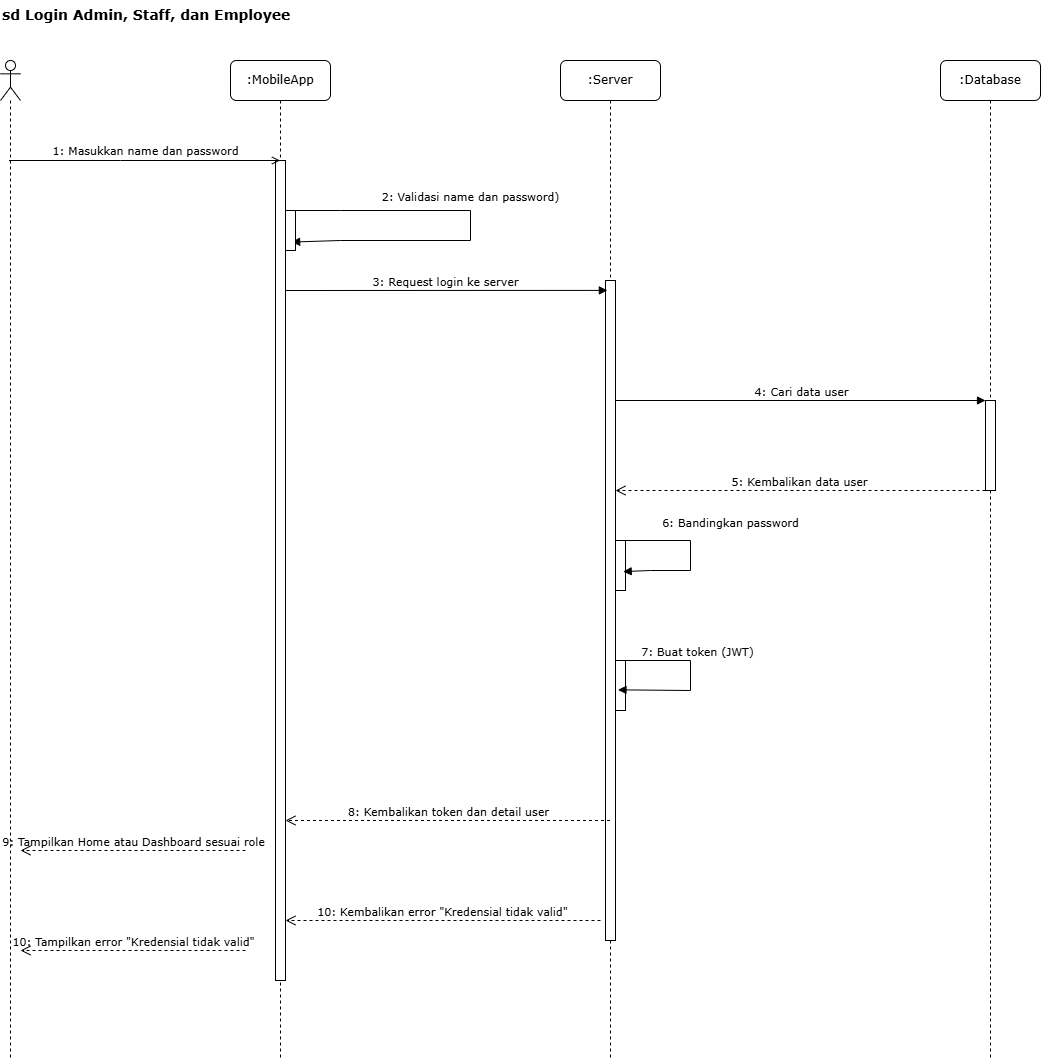

The diagram above was exported from draw.io. Its source (the exported page's mxGraphModel, read from the mxfile embedded in the PNG):
<mxGraphModel dx="1716" dy="1046" grid="1" gridSize="10" guides="1" tooltips="1" connect="1" arrows="1" fold="1" page="1" pageScale="1" pageWidth="1600" pageHeight="1400" math="0" shadow="0">
  <root>
    <mxCell id="0" />
    <mxCell id="1" parent="0" />
    <mxCell id="title" value="sd Login Admin, Staff, dan Employee" style="text;html=1;strokeColor=none;fillColor=none;align=left;verticalAlign=top;whiteSpace=wrap;rounded=0;fontFamily=Verdana;fontSize=14;fontStyle=1" vertex="1" parent="1">
      <mxGeometry x="140" y="20" width="320" height="30" as="geometry" />
    </mxCell>
    <mxCell id="lifeline_app" value=":MobileApp" style="shape=umlLifeline;perimeter=lifelinePerimeter;whiteSpace=wrap;html=1;container=1;collapsible=0;recursiveResize=0;outlineConnect=0;rounded=1;shadow=0;comic=0;labelBackgroundColor=none;strokeWidth=1;fontFamily=Verdana;fontSize=12;align=center;" parent="1" vertex="1">
      <mxGeometry x="370" y="80" width="100" height="1000" as="geometry" />
    </mxCell>
    <mxCell id="lifeline_server" value=":Server" style="shape=umlLifeline;perimeter=lifelinePerimeter;whiteSpace=wrap;html=1;container=1;collapsible=0;recursiveResize=0;outlineConnect=0;rounded=1;shadow=0;comic=0;labelBackgroundColor=none;strokeWidth=1;fontFamily=Verdana;fontSize=12;align=center;" vertex="1" parent="1">
      <mxGeometry x="700" y="80" width="100" height="1000" as="geometry" />
    </mxCell>
    <mxCell id="lifeline_db" value=":Database" style="shape=umlLifeline;perimeter=lifelinePerimeter;whiteSpace=wrap;html=1;container=1;collapsible=0;recursiveResize=0;outlineConnect=0;rounded=1;shadow=0;comic=0;labelBackgroundColor=none;strokeWidth=1;fontFamily=Verdana;fontSize=12;align=center;" parent="1" vertex="1">
      <mxGeometry x="1080" y="80" width="100" height="1000" as="geometry" />
    </mxCell>
    <mxCell id="act_app_main" value="" style="html=1;points=[];perimeter=orthogonalPerimeter;fillColor=#ffffff;strokeColor=#000000;strokeWidth=1;" parent="1" vertex="1">
      <mxGeometry x="415" y="180" width="10" height="820" as="geometry" />
    </mxCell>
    <mxCell id="act_server_main" value="" style="html=1;points=[];perimeter=orthogonalPerimeter;fillColor=#ffffff;strokeColor=#000000;strokeWidth=1;" vertex="1" parent="1">
      <mxGeometry x="745" y="300" width="10" height="660" as="geometry" />
    </mxCell>
    <mxCell id="act_db_query" value="" style="html=1;points=[];perimeter=orthogonalPerimeter;fillColor=#ffffff;strokeColor=#000000;strokeWidth=1;" vertex="1" parent="1">
      <mxGeometry x="1125" y="420" width="10" height="90" as="geometry" />
    </mxCell>
    <mxCell id="msg2" value="2: Validasi name dan password)" style="html=1;verticalAlign=bottom;endArrow=block;curved=0;labelBackgroundColor=none;fontFamily=Verdana;fontSize=11;rounded=0;entryX=0.614;entryY=0.789;entryDx=0;entryDy=0;entryPerimeter=0;" parent="1" edge="1" target="act_app_validate" source="act_app_validate">
      <mxGeometry x="-0.0633" y="-10" relative="1" as="geometry">
        <mxPoint x="425" y="230" as="sourcePoint" />
        <mxPoint x="430" y="260" as="targetPoint" />
        <Array as="points">
          <mxPoint x="480" y="230" />
          <mxPoint x="610" y="230" />
          <mxPoint x="610" y="260" />
          <mxPoint x="480" y="260" />
        </Array>
        <mxPoint x="10" y="-10" as="offset" />
      </mxGeometry>
    </mxCell>
    <mxCell id="msg2_return" value="" style="html=1;verticalAlign=bottom;endArrow=open;dashed=1;endSize=8;labelBackgroundColor=none;fontFamily=Verdana;fontSize=11;" parent="1" edge="1">
      <mxGeometry relative="1" as="geometry">
        <mxPoint x="395" y="270" as="targetPoint" />
        <mxPoint x="395" y="270" as="sourcePoint" />
      </mxGeometry>
    </mxCell>
    <mxCell id="msg3" value="3: Request login ke server" style="html=1;verticalAlign=bottom;endArrow=block;labelBackgroundColor=none;fontFamily=Verdana;fontSize=11;entryX=0.186;entryY=0.015;entryDx=0;entryDy=0;entryPerimeter=0;" parent="1" edge="1" target="act_server_main">
      <mxGeometry relative="1" as="geometry">
        <mxPoint x="425" y="310" as="sourcePoint" />
        <mxPoint x="730" y="310" as="targetPoint" />
      </mxGeometry>
    </mxCell>
    <mxCell id="msg4" value="4: Cari data user" style="html=1;verticalAlign=bottom;endArrow=block;labelBackgroundColor=none;fontFamily=Verdana;fontSize=11;" parent="1" edge="1">
      <mxGeometry relative="1" as="geometry">
        <mxPoint x="755" y="420" as="sourcePoint" />
        <mxPoint x="1125" y="420" as="targetPoint" />
      </mxGeometry>
    </mxCell>
    <mxCell id="msg5" value="5: Kembalikan data user" style="html=1;verticalAlign=bottom;endArrow=open;dashed=1;endSize=8;labelBackgroundColor=none;fontFamily=Verdana;fontSize=11;" parent="1" edge="1">
      <mxGeometry relative="1" as="geometry">
        <mxPoint x="1125" y="510" as="sourcePoint" />
        <mxPoint x="755" y="510" as="targetPoint" />
      </mxGeometry>
    </mxCell>
    <mxCell id="act_server_compare" value="" style="html=1;points=[];perimeter=orthogonalPerimeter;fillColor=#ffffff;strokeColor=#000000;strokeWidth=1;" vertex="1" parent="1">
      <mxGeometry x="755" y="560" width="10" height="50" as="geometry" />
    </mxCell>
    <mxCell id="msg6" value="6: Bandingkan password" style="html=1;verticalAlign=bottom;endArrow=block;curved=0;labelBackgroundColor=none;fontFamily=Verdana;fontSize=11;rounded=0;entryX=0.77;entryY=0.622;entryDx=0;entryDy=0;entryPerimeter=0;" parent="1" edge="1" target="act_server_compare">
      <mxGeometry x="-0.1295" y="41" relative="1" as="geometry">
        <mxPoint x="755" y="560" as="sourcePoint" />
        <mxPoint x="755" y="560" as="targetPoint" />
        <Array as="points">
          <mxPoint x="830" y="560" />
          <mxPoint x="830" y="590" />
          <mxPoint x="790" y="590" />
        </Array>
        <mxPoint x="-1" y="-10" as="offset" />
      </mxGeometry>
    </mxCell>
    <mxCell id="msg6_return" value="" style="html=1;verticalAlign=bottom;endArrow=open;dashed=1;endSize=8;labelBackgroundColor=none;fontFamily=Verdana;fontSize=11;" edge="1" parent="1">
      <mxGeometry relative="1" as="geometry">
        <mxPoint x="755" y="610" as="targetPoint" />
        <mxPoint x="755" y="610" as="sourcePoint" />
      </mxGeometry>
    </mxCell>
    <mxCell id="act_server_jwt" value="" style="html=1;points=[];perimeter=orthogonalPerimeter;fillColor=#ffffff;strokeColor=#000000;strokeWidth=1;" vertex="1" parent="1">
      <mxGeometry x="755" y="680" width="10" height="50" as="geometry" />
    </mxCell>
    <mxCell id="msg7" value="7: Buat token (JWT)" style="html=1;verticalAlign=bottom;endArrow=block;curved=0;labelBackgroundColor=none;fontFamily=Verdana;fontSize=11;entryX=0.248;entryY=0.587;entryDx=0;entryDy=0;entryPerimeter=0;rounded=0;" parent="1" edge="1" target="act_server_jwt">
      <mxGeometry x="-0.1959" y="-10" relative="1" as="geometry">
        <mxPoint x="755" y="680" as="sourcePoint" />
        <mxPoint x="755" y="680" as="targetPoint" />
        <Array as="points">
          <mxPoint x="830" y="680" />
          <mxPoint x="830" y="710" />
        </Array>
        <mxPoint x="10" y="-10" as="offset" />
      </mxGeometry>
    </mxCell>
    <mxCell id="msg7_return" value="" style="html=1;verticalAlign=bottom;endArrow=open;dashed=1;endSize=8;labelBackgroundColor=none;fontFamily=Verdana;fontSize=11;" parent="1" edge="1">
      <mxGeometry relative="1" as="geometry">
        <mxPoint x="755" y="730" as="targetPoint" />
        <mxPoint x="755" y="730" as="sourcePoint" />
      </mxGeometry>
    </mxCell>
    <mxCell id="msg10" value="8: Kembalikan token dan detail user" style="html=1;verticalAlign=bottom;endArrow=open;dashed=1;endSize=8;labelBackgroundColor=none;fontFamily=Verdana;fontSize=11;" parent="1" edge="1" source="lifeline_server">
      <mxGeometry relative="1" as="geometry">
        <mxPoint x="730" y="840" as="sourcePoint" />
        <mxPoint x="425" y="840" as="targetPoint" />
      </mxGeometry>
    </mxCell>
    <mxCell id="msg11" value="9: Tampilkan Home atau Dashboard sesuai role" style="html=1;verticalAlign=bottom;endArrow=open;dashed=1;endSize=8;labelBackgroundColor=none;fontFamily=Verdana;fontSize=11;" parent="1" edge="1">
      <mxGeometry relative="1" as="geometry">
        <mxPoint x="385" y="870" as="sourcePoint" />
        <mxPoint x="160" y="870" as="targetPoint" />
      </mxGeometry>
    </mxCell>
    <mxCell id="msg12" value="10: Kembalikan error &quot;Kredensial tidak valid&quot;" style="html=1;verticalAlign=bottom;endArrow=open;dashed=1;endSize=8;labelBackgroundColor=none;fontFamily=Verdana;fontSize=11;" parent="1" edge="1">
      <mxGeometry relative="1" as="geometry">
        <mxPoint x="740" y="940" as="sourcePoint" />
        <mxPoint x="425" y="940" as="targetPoint" />
      </mxGeometry>
    </mxCell>
    <mxCell id="msg13" value="10: Tampilkan error &quot;Kredensial tidak valid&quot;" style="html=1;verticalAlign=bottom;endArrow=open;dashed=1;endSize=8;labelBackgroundColor=none;fontFamily=Verdana;fontSize=11;" parent="1" edge="1">
      <mxGeometry relative="1" as="geometry">
        <mxPoint x="385" y="970" as="sourcePoint" />
        <mxPoint x="160" y="970" as="targetPoint" />
      </mxGeometry>
    </mxCell>
    <mxCell id="Gx9pfwFSWARc-Aa0mhmC-2" value="" style="shape=umlLifeline;perimeter=lifelinePerimeter;whiteSpace=wrap;html=1;container=1;dropTarget=0;collapsible=0;recursiveResize=0;outlineConnect=0;portConstraint=eastwest;newEdgeStyle={&quot;curved&quot;:0,&quot;rounded&quot;:0};participant=umlActor;" vertex="1" parent="1">
      <mxGeometry x="140" y="80" width="20" height="1000" as="geometry" />
    </mxCell>
    <mxCell id="Gx9pfwFSWARc-Aa0mhmC-4" value="&lt;span style=&quot;font-family: Verdana;&quot;&gt;1: Masukkan name dan password&lt;/span&gt;" style="html=1;verticalAlign=bottom;labelBackgroundColor=none;endArrow=open;endFill=0;rounded=0;" edge="1" parent="1" source="Gx9pfwFSWARc-Aa0mhmC-2" target="lifeline_app">
      <mxGeometry width="160" relative="1" as="geometry">
        <mxPoint x="160" y="180" as="sourcePoint" />
        <mxPoint x="310" y="180" as="targetPoint" />
        <Array as="points">
          <mxPoint x="260" y="180" />
        </Array>
      </mxGeometry>
    </mxCell>
    <mxCell id="Gx9pfwFSWARc-Aa0mhmC-7" value="" style="html=1;verticalAlign=bottom;endArrow=block;curved=0;labelBackgroundColor=none;fontFamily=Verdana;fontSize=11;rounded=0;" edge="1" parent="1" target="act_app_validate">
      <mxGeometry x="-0.0633" y="-10" relative="1" as="geometry">
        <mxPoint x="425" y="230" as="sourcePoint" />
        <mxPoint x="430" y="260" as="targetPoint" />
        <Array as="points" />
        <mxPoint x="10" y="-10" as="offset" />
      </mxGeometry>
    </mxCell>
    <mxCell id="act_app_validate" value="" style="html=1;points=[];perimeter=orthogonalPerimeter;fillColor=#ffffff;strokeColor=#000000;strokeWidth=1;" parent="1" vertex="1">
      <mxGeometry x="425" y="230" width="10" height="40" as="geometry" />
    </mxCell>
  </root>
</mxGraphModel>